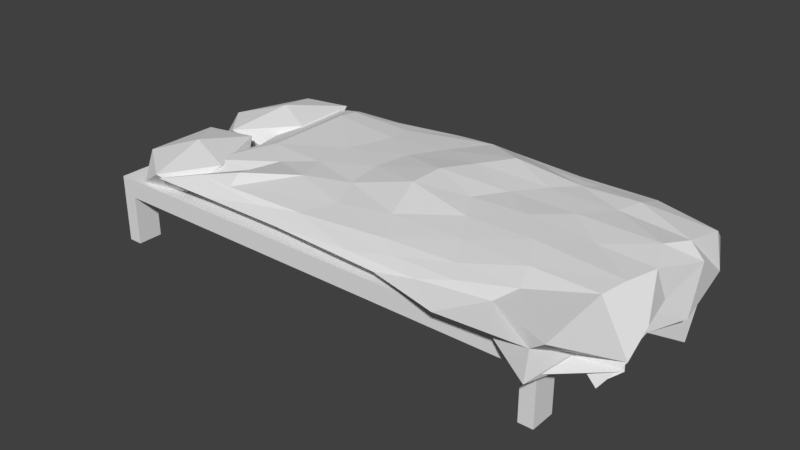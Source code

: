 # Source: bed.blend  (saved by Blender 2.79.0; exported with 4.5.12 LTS)
import bpy
from mathutils import Matrix  # noqa: F401  (used for matrix-valued properties, if any)

bpy.ops.wm.read_factory_settings(use_empty=True)
scene = bpy.context.scene
scene.name = 'Scene'

# ---- collections
col_collection_1 = bpy.data.collections.new('Collection 1'); scene.collection.children.link(col_collection_1)

# ---- world
world_world = bpy.data.worlds.new('World'); scene.world = world_world
world_world.color = (0.05088, 0.05088, 0.05088)
world_world.use_sun_shadow = False
world_world.sun_shadow_jitter_overblur = 0.0
world_world.cycles.sampling_method = 'MANUAL'

# ---- meshes
me_cube_001 = bpy.data.meshes.new('Cube.001')
me_cube_001.from_pydata([(-1.0, -1.0, -1.0), (-1.0, -1.0, 1.0), (-1.0, 1.0, -1.0), (-1.0, 1.0, 1.0), (1.0, -1.0, -1.0), (1.0, -1.0, 1.0), (1.0, 1.0, -1.0), (1.0, 1.0, 1.0), (-0.94, 1.0, -1.0), (-0.94, 1.0, 1.0), (-0.94, -1.0, -1.0), (-0.94, -1.0, 1.0), (0.9399, 1.0, 1.0), (0.9399, -1.0, -1.0), (0.9399, 1.0, -1.0), (0.9399, -1.0, 1.0), (-1.0, -0.7829, -1.0), (-1.0, -0.7829, 1.0), (1.0, -0.7829, -1.0), (1.0, -0.7829, 1.0), (-0.94, -0.7829, 1.0), (-0.94, -0.7829, -1.0), (0.9399, -0.7829, 1.0), (0.9399, -0.7829, -1.0), (-1.0, 0.7555, 1.0), (1.0, 0.7555, -1.0), (-1.0, 0.7555, -1.0), (1.0, 0.7555, 1.0), (-0.94, 0.7555, 1.0), (-0.94, 0.7555, -1.0), (0.9399, 0.7555, 1.0), (0.9399, 0.7555, -1.0), (-1.0, -0.7829, -6.285), (-1.0, -1.0, -6.285), (-0.94, 1.0, -6.285), (-1.0, 1.0, -6.285), (1.0, 0.7555, -6.285), (1.0, 1.0, -6.285), (0.9399, -1.0, -6.285), (1.0, -1.0, -6.285), (-0.94, -1.0, -6.285), (-0.94, -0.7829, -6.285), (0.9399, 1.0, -6.285), (0.9399, -0.7829, -6.285), (1.0, -0.7829, -6.285), (-1.0, 0.7555, -6.285), (-0.94, 0.7555, -6.285), (0.9399, 0.7555, -6.285)], [], [(26, 24, 3, 2), (14, 12, 7, 6), (18, 19, 5, 4), (10, 11, 1, 0), (29, 26, 45, 46), (20, 17, 1, 11), (22, 20, 11, 15), (23, 18, 44, 43), (13, 15, 11, 10), (2, 3, 9, 8), (4, 5, 15, 13), (19, 22, 15, 5), (21, 23, 13, 10), (8, 9, 12, 14), (29, 31, 23, 21), (27, 30, 22, 19), (26, 29, 21, 16), (30, 28, 20, 22), (28, 24, 17, 20), (31, 25, 18, 23), (25, 27, 19, 18), (0, 1, 17, 16), (6, 7, 27, 25), (2, 8, 34, 35), (9, 3, 24, 28), (12, 9, 28, 30), (13, 23, 43, 38), (7, 12, 30, 27), (8, 14, 31, 29), (16, 17, 24, 26), (43, 44, 39, 38), (32, 41, 40, 33), (42, 37, 36, 47), (35, 34, 46, 45), (8, 29, 46, 34), (31, 14, 42, 47), (10, 0, 33, 40), (6, 25, 36, 37), (14, 6, 37, 42), (0, 16, 32, 33), (18, 4, 39, 44), (16, 21, 41, 32), (25, 31, 47, 36), (26, 2, 35, 45), (21, 10, 40, 41), (4, 13, 38, 39)])
me_cube_001.use_remesh_preserve_volume = False
me_cube_001.use_remesh_preserve_attributes = False
me_cube_001.use_mirror_vertex_groups = False
me_cube_001.update()
me_icosphere = bpy.data.meshes.new('Icosphere')
me_icosphere.from_pydata([(0.0, 0.0, -1.0), (0.7236, -0.5257, -0.4472), (-0.2764, -0.8506, -0.4472), (-0.8944, 0.0, -0.4472), (-0.2764, 0.8506, -0.4472), (0.7236, 0.5257, -0.4472), (0.2764, -0.8506, 0.4472), (-0.7236, -0.5257, 0.4472), (-0.7236, 0.5257, 0.4472), (0.2764, 0.8506, 0.4472), (0.8944, 0.0, 0.4472), (0.0, 0.0, 1.0)], [], [(0, 1, 2), (1, 0, 5), (0, 2, 3), (0, 3, 4), (0, 4, 5), (1, 5, 10), (2, 1, 6), (3, 2, 7), (4, 3, 8), (5, 4, 9), (1, 10, 6), (2, 6, 7), (3, 7, 8), (4, 8, 9), (5, 9, 10), (6, 10, 11), (7, 6, 11), (8, 7, 11), (9, 8, 11), (10, 9, 11)])
me_icosphere.use_remesh_preserve_volume = False
me_icosphere.use_remesh_preserve_attributes = False
me_icosphere.use_mirror_vertex_groups = False
me_icosphere.update()
me_icosphere_001 = bpy.data.meshes.new('Icosphere.001')
me_icosphere_001.from_pydata([(0.0, 0.0, -1.0), (0.7236, -0.5257, -0.4472), (-0.2764, -0.8506, -0.4472), (-0.8944, 0.0, -0.4472), (-0.2764, 0.8506, -0.4472), (0.7236, 0.5257, -0.4472), (0.2764, -0.8506, 0.4472), (-0.7236, -0.5257, 0.4472), (-0.7236, 0.5257, 0.4472), (0.2764, 0.8506, 0.4472), (0.8944, 0.0, 0.4472), (0.0, 0.0, 1.0)], [], [(0, 1, 2), (1, 0, 5), (0, 2, 3), (0, 3, 4), (0, 4, 5), (1, 5, 10), (2, 1, 6), (3, 2, 7), (4, 3, 8), (5, 4, 9), (1, 10, 6), (2, 6, 7), (3, 7, 8), (4, 8, 9), (5, 9, 10), (6, 10, 11), (7, 6, 11), (8, 7, 11), (9, 8, 11), (10, 9, 11)])
me_icosphere_001.use_remesh_preserve_volume = False
me_icosphere_001.use_remesh_preserve_attributes = False
me_icosphere_001.use_mirror_vertex_groups = False
me_icosphere_001.update()
me_icosphere_002 = bpy.data.meshes.new('Icosphere.002')
me_icosphere_002.from_pydata([(0.0, 0.0, -1.0), (0.6514, -0.5147, -0.1615), (-0.4546, -0.855, -0.4472), (-0.9064, -0.1265, -0.675), (-0.2786, 1.002, -0.4472), (0.7236, 0.5257, -0.4472), (0.2764, -0.8506, 0.4472), (-0.8072, -0.7137, 0.9383), (-0.9313, 0.7777, 0.5827), (0.2764, 0.8506, 0.4472), (0.7789, 0.05313, -0.9036), (0.0, 0.0, 1.0), (-0.2328, -0.7166, -0.6575), (-0.1625, -0.5, -0.8507), (-0.07761, -0.2389, -0.9679), (0.2032, -0.1476, -0.9679), (0.4253, -0.309, -0.8507), (0.6095, -0.4429, -0.6575), (0.5319, -0.6817, -0.5023), (0.2629, -0.809, -0.5257), (-0.02964, -0.8642, -0.5023), (0.6581, 0.5635, -0.9654), (0.6498, 0.05313, -0.8381), (0.6704, -0.3783, -1.266), (0.2032, 0.1476, -0.9679), (0.4253, 0.309, -0.8507), (0.6095, 0.4429, -0.6575), (-0.7534, 0.0, -0.6575), (-0.5257, 0.0, -0.8507), (-0.2511, 0.0, -0.9679), (-0.484, -0.7166, -0.5023), (-0.6882, -0.5, -0.5257), (-0.8311, -0.2389, -0.5023), (-0.2328, 0.7166, -0.6575), (-0.1625, 0.5, -0.8507), (-0.07761, 0.2389, -0.9679), (-0.8311, 0.2389, -0.5023), (-0.6926, 0.5923, -0.5257), (-0.5984, 0.7958, -0.5023), (-0.02964, 0.8642, -0.5023), (0.2629, 0.809, -0.5257), (0.5319, 0.6817, -0.5023), (0.7502, -0.1741, -0.8245), (0.7868, -0.7386, -2.5), (0.7296, -0.5989, -1.913), (0.7375, 0.8302, -2.105), (0.7692, 0.6672, -2.071), (0.8262, 0.2468, -2.323), (0.1552, -0.9554, 0.2512), (0.0, -1.0, -1.752e-08), (-0.1552, -0.9554, -0.2512), (0.691, -1.234, -0.9722), (0.6735, -1.143, 0.2454), (0.436, -0.8642, 0.2512), (-0.8607, -0.4429, 0.2512), (-1.074, -0.7891, -0.02891), (-1.082, -0.5559, -0.3917), (-0.6142, -0.8686, -0.2512), (-0.8534, -0.9539, -1.624e-05), (-0.9528, -0.8266, 0.5385), (-0.8826, 0.853, 0.2512), (-0.7832, 0.9803, -1.752e-08), (-0.4382, 1.016, -0.2512), (-0.9962, 0.08676, -0.3917), (-1.137, 0.6373, -0.02891), (-1.006, 0.8307, 0.3339), (0.4844, 0.9588, 0.2512), (0.6516, 0.8992, -1.752e-08), (0.6723, 0.8137, -0.257), (-0.1904, 1.008, -0.2512), (0.0, 1.0, 1.752e-08), (0.1552, 0.9554, 0.2512), (0.8189, -0.294, -0.8711), (0.7003, -0.489, 0.7057), (0.484, -0.7166, 0.6089), (0.02964, -0.8642, 0.5023), (-0.441, -0.8134, 0.5257), (-0.7975, -0.8266, 0.5023), (-0.8127, -0.2952, 0.5023), (-0.954, -0.07919, 0.5257), (-0.9371, 0.6174, 0.6968), (-0.6464, 0.7609, 0.5023), (-0.2651, 0.9608, 0.5257), (0.02964, 0.8642, 0.5023), (0.484, 0.7166, 0.7833), (0.7381, 0.5, 0.5257), (0.7994, 0.4792, -0.2131), (0.07761, -0.2389, 0.9679), (0.1625, -0.5, 0.8507), (0.2328, -0.7166, 0.6575), (0.7534, 0.0, 0.6575), (0.5257, 0.0, 0.8022), (0.2511, 0.0, 1.113), (-0.2032, -0.1476, 1.372), (-0.4253, -0.309, 0.8507), (-0.6095, -0.4429, 0.8764), (-0.2032, 0.1476, 1.352), (-0.4253, 0.309, 0.8507), (-0.6139, 0.5352, 0.6575), (0.07761, 0.2389, 0.9679), (0.1625, 0.5, 0.8507), (0.2328, 0.7166, 0.6575), (0.3618, 0.2629, 0.8944), (0.6979, 0.2629, 0.8496), (0.4472, 0.5257, 0.7236), (-0.1382, 0.4253, 1.18), (-0.05279, 0.6882, 1.157), (-0.3618, 0.5878, 0.7236), (-0.4472, 0.0, 0.8944), (-0.6708, 0.1625, 0.7236), (-0.6708, -0.1625, 0.7236), (-0.1382, -0.5081, 0.8944), (-0.3618, -0.5878, 0.7236), (-0.05279, -0.7639, 0.7236), (0.3618, -0.2629, 1.108), (0.4472, -0.5257, 0.9368), (0.7214, -0.2629, 0.7236), (0.7915, 0.8039, -1.751), (0.7232, 1.057, -0.9612), (0.7583, 0.8202, 0.1803), (-0.1734, 1.004, 0.2764), (-0.3354, 1.048, -4.92e-07), (-0.4494, 1.002, 0.2764), (-0.9826, 0.1082, 0.3704), (-1.059, -0.1265, -0.0289), (-1.068, -0.5774, 0.3704), (-0.6254, -0.855, 0.2764), (-0.4872, -0.9555, -1.169e-05), (-0.1382, -0.9511, 0.2764), (0.7327, -1.163, 0.815), (0.7185, -0.8155, -0.847), (0.8346, -0.5727, -1.559), (0.309, 0.9511, -2.615e-14), (0.4956, 0.9453, -0.2764), (0.1382, 0.9511, -0.2764), (-1.005, 0.9693, -0.02888), (-0.8662, 0.8595, -0.2764), (-1.008, 0.8053, -0.4282), (-1.08, -1.023, 0.337), (-0.8618, -0.4253, -0.2764), (-0.9364, -0.8331, -0.2764), (0.309, -1.141, 2.802e-14), (0.1382, -0.9511, -0.2764), (0.4472, -0.9877, -0.2764), (0.7719, -0.09218, -2.136), (0.6903, -0.1963, -1.035), (0.801, 0.3634, -4.097), (0.3618, 0.5878, -0.7236), (0.1382, 0.4253, -0.8944), (0.05279, 0.6882, -0.7236), (-0.4472, 0.5257, -0.7236), (-0.3618, 0.2629, -0.8944), (-0.6382, 0.2629, -0.7236), (-0.6382, -0.2629, -0.7236), (-0.3618, -0.2629, -0.8944), (-0.4472, -0.5257, -0.7236), (0.6708, 0.1625, -0.7236), (0.6708, -0.1625, -0.7236), (0.4472, -7.38e-07, -0.8944), (0.05279, -0.6882, -0.7236), (0.1382, -0.4253, -0.8944), (0.3618, -0.5878, -0.7236)], [], [(0, 15, 14), (1, 17, 23), (0, 14, 29), (0, 29, 35), (0, 35, 24), (1, 23, 44), (2, 20, 50), (3, 32, 56), (4, 38, 62), (5, 41, 68), (1, 44, 51), (2, 50, 57), (3, 56, 63), (4, 62, 69), (5, 68, 45), (6, 74, 89), (7, 77, 95), (8, 80, 98), (9, 83, 101), (10, 86, 90), (92, 99, 11), (91, 102, 92), (90, 103, 91), (92, 102, 99), (102, 100, 99), (91, 103, 102), (103, 104, 102), (102, 104, 100), (104, 101, 100), (90, 86, 103), (86, 85, 103), (103, 85, 104), (85, 84, 104), (104, 84, 101), (84, 9, 101), (99, 96, 11), (100, 105, 99), (101, 106, 100), (99, 105, 96), (105, 97, 96), (100, 106, 105), (106, 107, 105), (105, 107, 97), (107, 98, 97), (101, 83, 106), (83, 82, 106), (106, 82, 107), (82, 81, 107), (107, 81, 98), (81, 8, 98), (96, 93, 11), (97, 108, 96), (98, 109, 97), (96, 108, 93), (108, 94, 93), (97, 109, 108), (109, 110, 108), (108, 110, 94), (110, 95, 94), (98, 80, 109), (80, 79, 109), (109, 79, 110), (79, 78, 110), (110, 78, 95), (78, 7, 95), (93, 87, 11), (94, 111, 93), (95, 112, 94), (93, 111, 87), (111, 88, 87), (94, 112, 111), (112, 113, 111), (111, 113, 88), (113, 89, 88), (95, 77, 112), (77, 76, 112), (112, 76, 113), (76, 75, 113), (113, 75, 89), (75, 6, 89), (87, 92, 11), (88, 114, 87), (89, 115, 88), (87, 114, 92), (114, 91, 92), (88, 115, 114), (115, 116, 114), (114, 116, 91), (116, 90, 91), (89, 74, 115), (74, 73, 115), (115, 73, 116), (73, 72, 116), (116, 72, 90), (72, 10, 90), (47, 86, 10), (46, 117, 47), (45, 118, 46), (47, 117, 86), (117, 85, 86), (46, 118, 117), (118, 119, 117), (117, 119, 85), (119, 84, 85), (45, 68, 118), (68, 67, 118), (118, 67, 119), (67, 66, 119), (119, 66, 84), (66, 9, 84), (71, 83, 9), (70, 120, 71), (69, 121, 70), (71, 120, 83), (120, 82, 83), (70, 121, 120), (121, 122, 120), (120, 122, 82), (122, 81, 82), (69, 62, 121), (62, 61, 121), (121, 61, 122), (61, 60, 122), (122, 60, 81), (60, 8, 81), (65, 80, 8), (64, 123, 65), (63, 124, 64), (65, 123, 80), (123, 79, 80), (64, 124, 123), (124, 125, 123), (123, 125, 79), (125, 78, 79), (63, 56, 124), (56, 55, 124), (124, 55, 125), (55, 54, 125), (125, 54, 78), (54, 7, 78), (59, 77, 7), (58, 126, 59), (57, 127, 58), (59, 126, 77), (126, 76, 77), (58, 127, 126), (127, 128, 126), (126, 128, 76), (128, 75, 76), (57, 50, 127), (50, 49, 127), (127, 49, 128), (49, 48, 128), (128, 48, 75), (48, 6, 75), (53, 74, 6), (52, 129, 53), (51, 130, 52), (53, 129, 74), (129, 73, 74), (52, 130, 129), (130, 131, 129), (129, 131, 73), (131, 72, 73), (51, 44, 130), (44, 43, 130), (130, 43, 131), (43, 42, 131), (131, 42, 72), (42, 10, 72), (66, 71, 9), (67, 132, 66), (68, 133, 67), (66, 132, 71), (132, 70, 71), (67, 133, 132), (133, 134, 132), (132, 134, 70), (134, 69, 70), (68, 41, 133), (41, 40, 133), (133, 40, 134), (40, 39, 134), (134, 39, 69), (39, 4, 69), (60, 65, 8), (61, 135, 60), (62, 136, 61), (60, 135, 65), (135, 64, 65), (61, 136, 135), (136, 137, 135), (135, 137, 64), (137, 63, 64), (62, 38, 136), (38, 37, 136), (136, 37, 137), (37, 36, 137), (137, 36, 63), (36, 3, 63), (54, 59, 7), (55, 138, 54), (56, 139, 55), (54, 138, 59), (138, 58, 59), (55, 139, 138), (139, 140, 138), (138, 140, 58), (140, 57, 58), (56, 32, 139), (32, 31, 139), (139, 31, 140), (31, 30, 140), (140, 30, 57), (30, 2, 57), (48, 53, 6), (49, 141, 48), (50, 142, 49), (48, 141, 53), (141, 52, 53), (49, 142, 141), (142, 143, 141), (141, 143, 52), (143, 51, 52), (50, 20, 142), (20, 19, 142), (142, 19, 143), (19, 18, 143), (143, 18, 51), (18, 1, 51), (42, 47, 10), (43, 144, 42), (44, 145, 43), (42, 144, 47), (144, 46, 47), (43, 145, 144), (145, 146, 144), (144, 146, 46), (146, 45, 46), (44, 23, 145), (23, 22, 145), (145, 22, 146), (22, 21, 146), (146, 21, 45), (21, 5, 45), (26, 41, 5), (25, 147, 26), (24, 148, 25), (26, 147, 41), (147, 40, 41), (25, 148, 147), (148, 149, 147), (147, 149, 40), (149, 39, 40), (24, 35, 148), (35, 34, 148), (148, 34, 149), (34, 33, 149), (149, 33, 39), (33, 4, 39), (33, 38, 4), (34, 150, 33), (35, 151, 34), (33, 150, 38), (150, 37, 38), (34, 151, 150), (151, 152, 150), (150, 152, 37), (152, 36, 37), (35, 29, 151), (29, 28, 151), (151, 28, 152), (28, 27, 152), (152, 27, 36), (27, 3, 36), (27, 32, 3), (28, 153, 27), (29, 154, 28), (27, 153, 32), (153, 31, 32), (28, 154, 153), (154, 155, 153), (153, 155, 31), (155, 30, 31), (29, 14, 154), (14, 13, 154), (154, 13, 155), (13, 12, 155), (155, 12, 30), (12, 2, 30), (21, 26, 5), (22, 156, 21), (23, 157, 22), (21, 156, 26), (156, 25, 26), (22, 157, 156), (157, 158, 156), (156, 158, 25), (158, 24, 25), (23, 17, 157), (17, 16, 157), (157, 16, 158), (16, 15, 158), (158, 15, 24), (15, 0, 24), (12, 20, 2), (13, 159, 12), (14, 160, 13), (12, 159, 20), (159, 19, 20), (13, 160, 159), (160, 161, 159), (159, 161, 19), (161, 18, 19), (14, 15, 160), (15, 16, 160), (160, 16, 161), (16, 17, 161), (161, 17, 18), (17, 1, 18)])
me_icosphere_002.use_remesh_preserve_volume = False
me_icosphere_002.use_remesh_preserve_attributes = False
me_icosphere_002.use_mirror_vertex_groups = False
me_icosphere_002.update()

# ---- objects
ob_cube = bpy.data.objects.new('Cube', me_cube_001)
ob_icosphere = bpy.data.objects.new('Icosphere', me_icosphere)
ob_icosphere_001 = bpy.data.objects.new('Icosphere.001', me_icosphere_001)
ob_icosphere_002 = bpy.data.objects.new('Icosphere.002', me_icosphere_002)

# ---- transforms, parenting, visibility, modifiers, constraints
ob_cube.location = (0.0, 0.0, 0.0)
ob_cube.scale = (1.0, 0.4932, 0.03963)
ob_cube.lineart.crease_threshold = 0.0
ob_icosphere.location = (-0.8268, -0.2339, 0.07884)
ob_icosphere.rotation_euler = (0.0, -0.0, -1.364)
ob_icosphere.scale = (0.3069, 0.2031, 0.08475)
ob_icosphere.lineart.crease_threshold = 0.0
ob_icosphere_001.location = (-0.8377, 0.2766, 0.07884)
ob_icosphere_001.rotation_euler = (0.0, -0.0, -0.338)
ob_icosphere_001.scale = (0.1769, 0.3256, 0.08106)
ob_icosphere_001.lineart.crease_threshold = 0.0
ob_icosphere_002.location = (0.3468, 0.03644, 0.08893)
ob_icosphere_002.scale = (1.0, 0.5379, 0.0766)
ob_icosphere_002.lineart.crease_threshold = 0.0
_m = ob_icosphere_002.modifiers.new('Solidify', 'SOLIDIFY')
_m.thickness = 0.117
_m.offset = -0.9035
_m.edge_crease_inner = 0.2291
_m.nonmanifold_thickness_mode = 'FIXED'
_m.nonmanifold_merge_threshold = 0.0003

# ---- collection membership
col_collection_1.objects.link(ob_cube)
col_collection_1.objects.link(ob_icosphere)
col_collection_1.objects.link(ob_icosphere_001)
col_collection_1.objects.link(ob_icosphere_002)

# ---- scene / render settings (as saved in the file)
scene.frame_start = 1; scene.frame_end = 250; scene.frame_set(1)
scene.render.engine = 'BLENDER_EEVEE_NEXT'
scene.render.resolution_percentage = 50
scene.render.dither_intensity = 0.0
scene.cycles.use_denoising = False
scene.cycles.samples = 128
scene.cycles.sampling_pattern = 'TABULATED_SOBOL'
scene.cycles.use_adaptive_sampling = False
scene.cycles.use_light_tree = False
scene.cycles.blur_glossy = 0.0
scene.cycles.sample_clamp_indirect = 0.0
scene.view_settings.view_transform = 'Standard'
bpy.context.view_layer.update()

# ---- added for rendering (the .blend has no active camera and no usable light): camera, sun
cam_auto = bpy.data.cameras.new('AutoCamera')
cam_auto.lens = 50.0
cam_auto.sensor_width = 36.0
cam_auto.clip_end = 1000.0
ob_auto_camera = bpy.data.objects.new('AutoCamera', cam_auto)
scene.collection.objects.link(ob_auto_camera)
ob_auto_camera.location = (2.4779, -2.91924, 1.91163)
ob_auto_camera.rotation_euler = (1.09748, -7.21219e-08, 0.694738)
scene.camera = ob_auto_camera
light_auto_sun = bpy.data.lights.new('AutoSun', 'SUN')
light_auto_sun.energy = 3.0
light_auto_sun.angle = 0.0523599
ob_auto_sun = bpy.data.objects.new('AutoSun', light_auto_sun)
scene.collection.objects.link(ob_auto_sun)
ob_auto_sun.rotation_euler = (0.872665, 0.174533, 0.523599)
bpy.context.view_layer.update()
